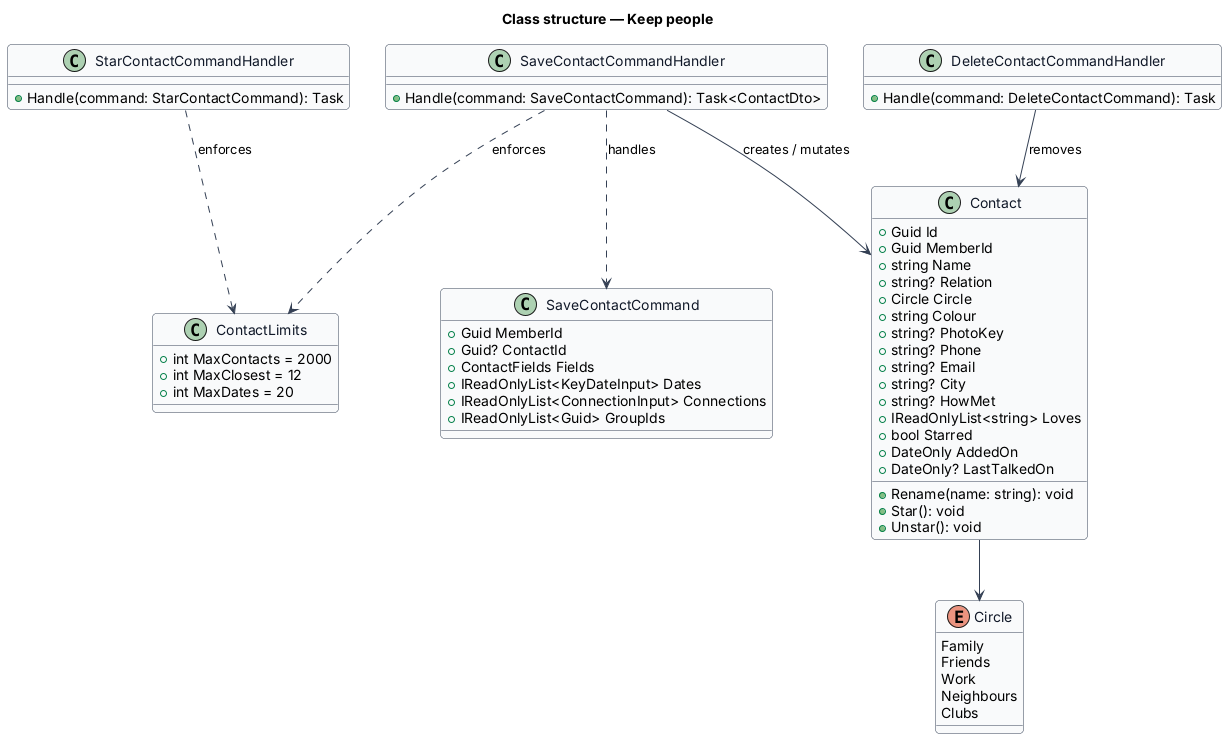

The diagram above was rendered by PlantUML. Its source (embedded in the PNG):
@startuml
skinparam backgroundColor #FFFFFF
skinparam shadowing false
skinparam roundcorner 8
skinparam defaultFontName Arial
skinparam ArrowColor #344054
skinparam class {
  BorderColor #344054
  FontColor #101828
  BackgroundColor #F9FAFB
}
title Class structure — Keep people


enum Circle {
  Family
  Friends
  Work
  Neighbours
  Clubs
}
class Contact {
  +Guid Id
  +Guid MemberId
  +string Name
  +string? Relation
  +Circle Circle
  +string Colour
  +string? PhotoKey
  +string? Phone
  +string? Email
  +string? City
  +string? HowMet
  +IReadOnlyList<string> Loves
  +bool Starred
  +DateOnly AddedOn
  +DateOnly? LastTalkedOn
  +Rename(name: string): void
  +Star(): void
  +Unstar(): void
}
class SaveContactCommand {
  +Guid MemberId
  +Guid? ContactId
  +ContactFields Fields
  +IReadOnlyList<KeyDateInput> Dates
  +IReadOnlyList<ConnectionInput> Connections
  +IReadOnlyList<Guid> GroupIds
}
class SaveContactCommandHandler {
  +Handle(command: SaveContactCommand): Task<ContactDto>
}
class DeleteContactCommandHandler {
  +Handle(command: DeleteContactCommand): Task
}
class StarContactCommandHandler {
  +Handle(command: StarContactCommand): Task
}
class ContactLimits {
  +int MaxContacts = 2000
  +int MaxClosest = 12
  +int MaxDates = 20
}
Contact --> Circle
SaveContactCommandHandler ..> SaveContactCommand : handles
SaveContactCommandHandler --> Contact : creates / mutates
SaveContactCommandHandler ..> ContactLimits : enforces
StarContactCommandHandler ..> ContactLimits : enforces
DeleteContactCommandHandler --> Contact : removes
@enduml